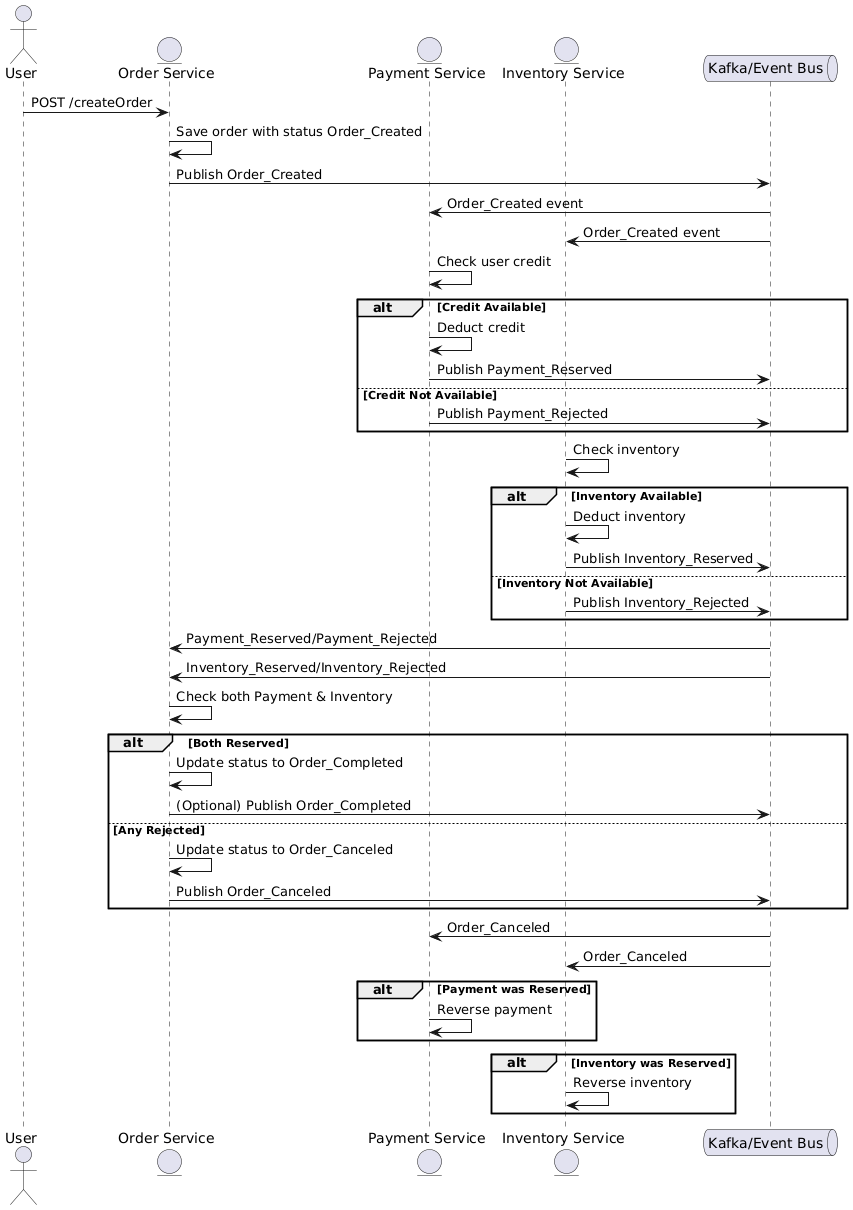

The diagram above was rendered by PlantUML. Its source (embedded in the PNG):
@startuml
actor User
entity "Order Service" as Order
entity "Payment Service" as Payment
entity "Inventory Service" as Inventory
queue "Kafka/Event Bus" as Kafka

User -> Order : POST /createOrder
Order -> Order : Save order with status Order_Created
Order -> Kafka : Publish Order_Created

Kafka -> Payment : Order_Created event
Kafka -> Inventory : Order_Created event

Payment -> Payment : Check user credit
alt Credit Available
    Payment -> Payment : Deduct credit
    Payment -> Kafka : Publish Payment_Reserved
else Credit Not Available
    Payment -> Kafka : Publish Payment_Rejected
end

Inventory -> Inventory : Check inventory
alt Inventory Available
    Inventory -> Inventory : Deduct inventory
    Inventory -> Kafka : Publish Inventory_Reserved
else Inventory Not Available
    Inventory -> Kafka : Publish Inventory_Rejected
end

Kafka -> Order : Payment_Reserved/Payment_Rejected
Kafka -> Order : Inventory_Reserved/Inventory_Rejected

Order -> Order : Check both Payment & Inventory
alt Both Reserved
    Order -> Order : Update status to Order_Completed
    Order -> Kafka : (Optional) Publish Order_Completed
else Any Rejected
    Order -> Order : Update status to Order_Canceled
    Order -> Kafka : Publish Order_Canceled
end

Kafka -> Payment : Order_Canceled
Kafka -> Inventory : Order_Canceled

alt Payment was Reserved
    Payment -> Payment : Reverse payment
end

alt Inventory was Reserved
    Inventory -> Inventory : Reverse inventory
end
@enduml